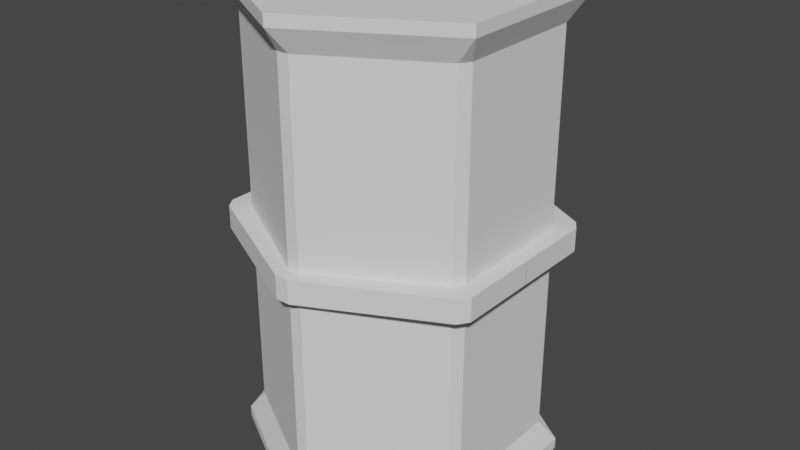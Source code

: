 # Source: barrel.blend  (saved by Blender 2.90.8; exported with 4.5.12 LTS)
import bpy
from mathutils import Matrix  # noqa: F401  (used for matrix-valued properties, if any)

bpy.ops.wm.read_factory_settings(use_empty=True)
scene = bpy.context.scene
scene.name = 'Scene'

# ---- collections
col_collection = bpy.data.collections.new('Collection'); scene.collection.children.link(col_collection)

# ---- world
world_world = bpy.data.worlds.new('World'); scene.world = world_world
world_world.use_nodes = True; world_world.node_tree.nodes.clear()
_N = world_world.node_tree.nodes; _L = world_world.node_tree.links
n0 = _N.new('ShaderNodeOutputWorld'); n0.name = 'World Output'; n0.location = (300, 300)
n1 = _N.new('ShaderNodeBackground'); n1.name = 'Background'; n1.location = (10, 300)
n1.inputs[0].default_value = (0.05088, 0.05088, 0.05088, 1.0)
_L.new(n1.outputs[0], n0.inputs[0])
n0.is_active_output = True
world_world.color = (0.05088, 0.05088, 0.05088)
world_world.use_sun_shadow = False
world_world.sun_shadow_jitter_overblur = 0.0

# ---- meshes
me_cylinder = bpy.data.meshes.new('Cylinder')
me_cylinder.from_pydata([(0.0, 1.0, -1.503), (0.866, 0.5, -1.503), (-0.866, 0.5, -1.503), (0.03898, 0.8851, -1.283), (0.0, 1.0, -1.432), (-0.03898, 0.8851, -1.283), (0.03898, 0.8851, -0.07398), (-0.03898, 0.8851, -0.07398), (0.7888, 0.4089, -0.07398), (0.7498, 0.4762, -0.07398), (0.7498, 0.4762, -1.283), (0.7888, 0.4089, -1.283), (0.866, 0.5, -1.432), (-0.7498, 0.4762, -0.07398), (-0.7888, 0.4089, -0.07398), (-0.7888, 0.4089, -1.283), (-0.7498, 0.4762, -1.283), (-0.866, 0.5, -1.432), (-0.866, 0.0, -1.503), (-0.7888, 0.0, -1.283), (-0.866, 0.0, -1.432), (-0.7888, 0.0, -0.07398), (0.866, -2.98e-08, -1.503), (0.7888, -2.98e-08, -1.283), (0.866, -5.96e-08, -1.432), (0.7888, -2.98e-08, -0.07398), (0.04412, 0.9766, -0.07398), (-0.04412, 0.9766, -0.07398), (0.8487, 0.5676, -0.07398), (0.8928, 0.5004, -0.07398), (-0.8928, 0.5004, -0.07398), (-0.8487, 0.5676, -0.07398), (0.8928, -0.0008211, -0.07398), (-0.8928, -0.0008211, -0.07398), (-0.7888, 0.0, 0.000329), (0.7888, -2.98e-08, 0.000329), (0.04412, 0.9766, 0.000329), (-0.04412, 0.9766, 0.000329), (0.8487, 0.5676, 0.000329), (0.8928, 0.5004, 0.000329), (-0.8928, 0.5004, 0.000329), (-0.8487, 0.5676, 0.000329), (-0.8928, -0.0008211, 0.000329), (0.8928, -0.0008211, 0.000329)], [], [(1, 22, 18, 2, 0), (3, 6, 9, 10), (18, 20, 17, 2), (19, 21, 14, 15), (2, 17, 4, 0), (16, 13, 7, 5), (3, 4, 5), (8, 9, 28, 29), (10, 11, 12), (7, 13, 31, 27), (15, 16, 17), (5, 7, 6, 3), (8, 11, 10, 9), (13, 16, 15, 14), (16, 5, 4, 17), (25, 8, 29, 32), (19, 15, 17, 20), (3, 10, 12, 4), (0, 4, 12, 1), (11, 23, 24, 12), (11, 8, 25, 23), (1, 12, 24, 22), (38, 39, 29, 28), (40, 41, 31, 30), (41, 37, 27, 31), (42, 40, 30, 33), (36, 38, 28, 26), (39, 43, 32, 29), (14, 21, 33, 30), (35, 25, 32, 43), (13, 14, 30, 31), (6, 7, 27, 26), (9, 6, 26, 28), (21, 34, 42, 33), (26, 27, 37, 36)])
_uv = me_cylinder.uv_layers.new(name='UVMap')
_uv.uv.foreach_set('vector', [0.8333, 0.5, 0.75, 0.5, 0.25, 0.5, 0.1667, 0.5, -8.941e-08, 0.5, 0.9918, 0.6318, 0.9918, 0.7432, 0.8416, 0.7432, 0.8416, 0.6318, 0.25, 0.5, 0.25, 0.5613, 0.1667, 0.5613, 0.1667, 0.5, 0.25, 0.6318, 0.25, 0.7432, 0.1749, 0.7432, 0.1749, 0.6318, 0.1667, 0.5, 0.1667, 0.5613, -8.941e-08, 0.5613, -8.941e-08, 0.5, 0.1584, 0.6318, 0.1584, 0.7432, 0.008236, 0.7432, 0.008236, 0.6318, -0.004118, 0.6318, -8.941e-08, 0.625, 0.008236, 0.625, 0.8251, 0.7432, 0.8416, 0.7432, 0.8416, 0.7432, 0.8251, 0.7432, 0.8416, 0.6318, 0.8251, 0.6318, 0.8333, 0.5613, 0.008236, 0.7432, 0.1584, 0.7432, 0.1584, 0.7432, 0.008236, 0.7432, 0.1749, 0.6318, 0.1584, 0.6318, 0.1667, 0.5613, 0.008236, 0.6318, 0.008236, 0.7432, -8.941e-08, 0.7432, -8.941e-08, 0.6318, 0.8251, 0.7432, 0.8251, 0.6318, 0.8416, 0.6318, 0.8416, 0.7432, 0.1584, 0.7432, 0.1584, 0.6318, 0.1749, 0.6318, 0.1749, 0.7432, 0.1584, 0.6318, 0.008236, 0.6318, -8.941e-08, 0.5613, 0.1667, 0.5613, 0.75, 0.7432, 0.8251, 0.7432, 0.8251, 0.7432, 0.75, 0.7432, 0.25, 0.6318, 0.1749, 0.6318, 0.1667, 0.5613, 0.25, 0.5613, 0.9918, 0.6318, 0.8416, 0.6318, 0.8333, 0.5613, 1.0, 0.5613, 1.0, 0.5, 1.0, 0.5613, 0.8333, 0.5613, 0.8333, 0.5, 0.8251, 0.6318, 0.75, 0.6318, 0.75, 0.5613, 0.8333, 0.5613, 0.8251, 0.6318, 0.8251, 0.7432, 0.75, 0.7432, 0.75, 0.6318, 0.8333, 0.5, 0.8333, 0.5613, 0.75, 0.5613, 0.75, 0.5, 0.8416, 0.75, 0.8251, 0.75, 0.8251, 0.7432, 0.8416, 0.7432, 0.1749, 0.75, 0.1584, 0.75, 0.1584, 0.7432, 0.1749, 0.7432, 0.1584, 0.75, 0.008236, 0.75, 0.008236, 0.7432, 0.1584, 0.7432, 0.25, 0.75, 0.1749, 0.75, 0.1749, 0.7432, 0.25, 0.7432, 0.9918, 0.75, 0.8416, 0.75, 0.8416, 0.7432, 0.9918, 0.7432, 0.8251, 0.75, 0.75, 0.75, 0.75, 0.7432, 0.8251, 0.7432, 0.1749, 0.7432, 0.25, 0.7432, 0.25, 0.7432, 0.1749, 0.7432, 0.0, 0.0, 0.0, 0.0, 0.0, 0.0, 0.0, 0.0, 0.1584, 0.7432, 0.1749, 0.7432, 0.1749, 0.7432, 0.1584, 0.7432, -8.941e-08, 0.7432, 0.008236, 0.7432, 0.008236, 0.7432, -8.941e-08, 0.7432, 0.8416, 0.7432, 0.9918, 0.7432, 0.9918, 0.7432, 0.8416, 0.7432, 0.0, 0.0, 0.0, 0.0, 0.0, 0.0, 0.0, 0.0, -0.004118, 0.7432, -8.941e-08, 0.7432, 0.004118, 0.7466, -0.002059, 0.7466])
me_cylinder.use_remesh_fix_poles = True
me_cylinder.use_remesh_preserve_attributes = False
me_cylinder.use_mirror_vertex_groups = False
me_cylinder.update()

# ---- objects
ob_cylinder = bpy.data.objects.new('Cylinder', me_cylinder)

# ---- transforms, parenting, visibility, modifiers, constraints
ob_cylinder.location = (0.0, 0.0, 0.0)
ob_cylinder.lineart.crease_threshold = 0.0
_m = ob_cylinder.modifiers.new('Mirror', 'MIRROR')
_m.use_axis = (False, True, True)

# ---- collection membership
col_collection.objects.link(ob_cylinder)

# ---- scene / render settings (as saved in the file)
scene.frame_start = 1; scene.frame_end = 250; scene.frame_set(1)
scene.render.engine = 'BLENDER_EEVEE_NEXT'
scene.cycles.use_denoising = False
scene.cycles.samples = 128
scene.cycles.sampling_pattern = 'TABULATED_SOBOL'
scene.cycles.use_adaptive_sampling = False
scene.cycles.use_light_tree = False
scene.view_settings.view_transform = 'Filmic'
bpy.context.view_layer.update()

# ---- added for rendering (the .blend has no active camera and no usable light): camera, sun
cam_auto = bpy.data.cameras.new('AutoCamera')
cam_auto.lens = 50.0
cam_auto.sensor_width = 36.0
cam_auto.clip_end = 1000.0
ob_auto_camera = bpy.data.objects.new('AutoCamera', cam_auto)
scene.collection.objects.link(ob_auto_camera)
ob_auto_camera.location = (3.72737, -4.47285, 2.9819)
ob_auto_camera.rotation_euler = (1.09748, -7.21219e-08, 0.694738)
scene.camera = ob_auto_camera
light_auto_sun = bpy.data.lights.new('AutoSun', 'SUN')
light_auto_sun.energy = 3.0
light_auto_sun.angle = 0.0523599
ob_auto_sun = bpy.data.objects.new('AutoSun', light_auto_sun)
scene.collection.objects.link(ob_auto_sun)
ob_auto_sun.rotation_euler = (0.872665, 0.174533, 0.523599)
bpy.context.view_layer.update()

